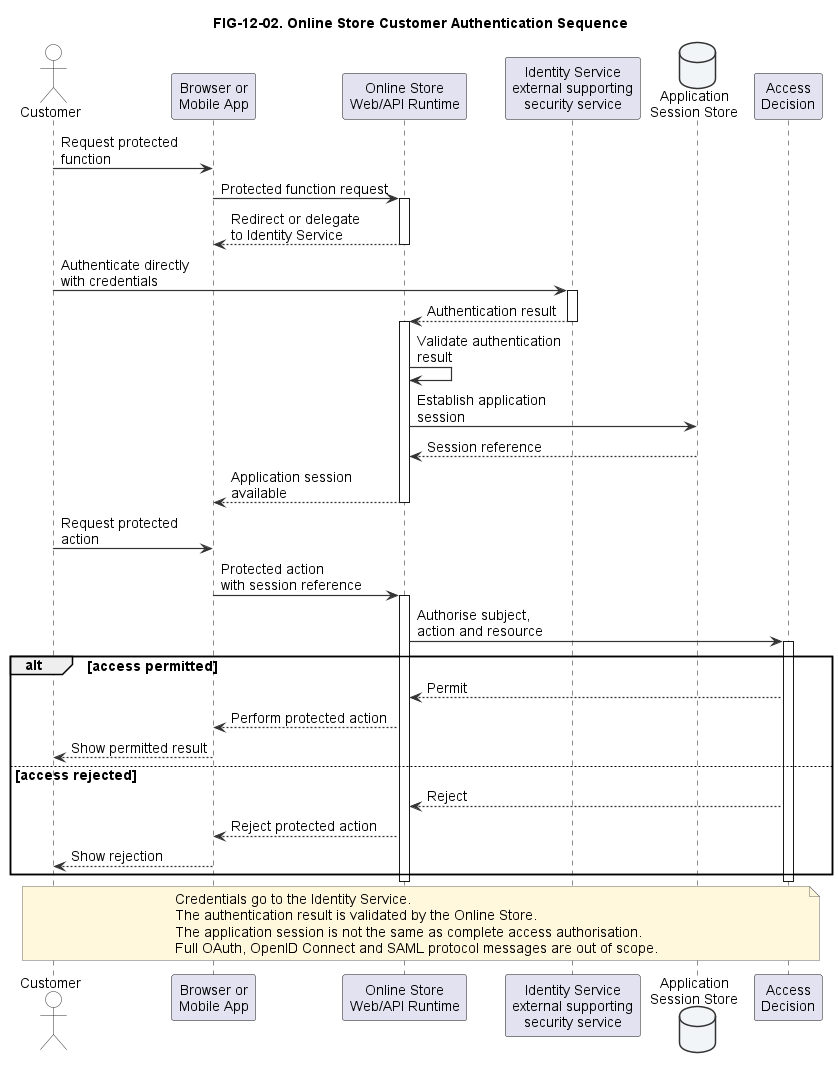

The diagram above was rendered by PlantUML. Its source (embedded in the PNG):
@startuml
!include ../../styles/plantuml-theme.puml

title FIG-12-02. Online Store Customer Authentication Sequence

actor "Customer" as Customer
participant "Browser or\nMobile App" as Client
participant "Online Store\nWeb/API Runtime" as Store
participant "Identity Service\nexternal supporting\nsecurity service" as Identity
database "Application\nSession Store" as SessionStore
participant "Access\nDecision" as AccessDecision

Customer -> Client : Request protected\nfunction
Client -> Store : Protected function request
activate Store
Store --> Client : Redirect or delegate\nto Identity Service
deactivate Store

Customer -> Identity : Authenticate directly\nwith credentials
activate Identity
Identity --> Store : Authentication result
deactivate Identity

activate Store
Store -> Store : Validate authentication\nresult
Store -> SessionStore : Establish application\nsession
SessionStore --> Store : Session reference
Store --> Client : Application session\navailable
deactivate Store

Customer -> Client : Request protected\naction
Client -> Store : Protected action\nwith session reference
activate Store
Store -> AccessDecision : Authorise subject,\naction and resource
activate AccessDecision

alt access permitted
  AccessDecision --> Store : Permit
  Store --> Client : Perform protected action
  Client --> Customer : Show permitted result
else access rejected
  AccessDecision --> Store : Reject
  Store --> Client : Reject protected action
  Client --> Customer : Show rejection
end

deactivate AccessDecision
deactivate Store

note over Customer,AccessDecision
Credentials go to the Identity Service.
The authentication result is validated by the Online Store.
The application session is not the same as complete access authorisation.
Full OAuth, OpenID Connect and SAML protocol messages are out of scope.
end note
@enduml